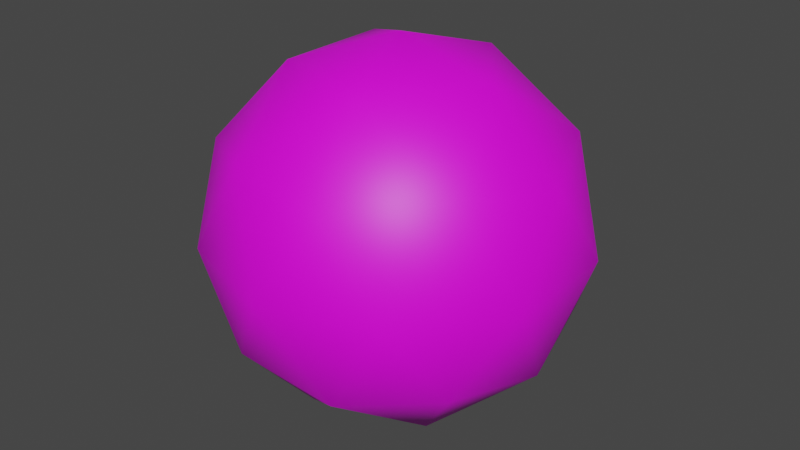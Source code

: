 # Source: ball.blend  (saved by Blender 3.6.11; exported with 4.5.12 LTS)
import bpy
from mathutils import Matrix  # noqa: F401  (used for matrix-valued properties, if any)

bpy.ops.wm.read_factory_settings(use_empty=True)
scene = bpy.context.scene
scene.name = 'Scene'

# ---- collections
col_collection = bpy.data.collections.new('Collection'); scene.collection.children.link(col_collection)

# ---- images (referenced by path relative to the original .blend; pixels are not part of the script)
import os
ASSET_DIR = os.environ.get("B2B_ASSET_DIR", "")  # directory of the original .blend (textures are referenced by path, not embedded)
HERE = os.path.dirname(os.path.abspath(__file__))  # packed textures are extracted next to this script under _unpacked/

def load_image(name, relpath, width, height, colorspace="sRGB"):
    """Load a texture the original file referenced (path relative to the .blend, or extracted next to this script)."""
    p = next((c for c in (os.path.join(HERE, relpath), os.path.join(ASSET_DIR, relpath)) if relpath and os.path.exists(c)), "")
    if p:
        img = bpy.data.images.load(p, check_existing=True)
        img.name = name
    else:  # same state as the original file: an image datablock whose file is absent (Cycles renders it pink)
        img = bpy.data.images.new(name, width, height)
        img.source = "FILE"
        img.filepath = "//" + (relpath or name)
    img.colorspace_settings.name = colorspace
    return img
img_gradientatlas_png = load_image('gradientAtlas.png', 'assets/gradientAtlas.png', 1024, 1024, 'sRGB')

# ---- materials (node trees are filled in below, after node groups)
mat_outer = bpy.data.materials.new('Outer')
mat_outer.alpha_threshold = 0.0
mat_outer.use_backface_culling = True
mat_outer.roughness = 0.5
mat_outer.line_color = (0.0, 0.0, 0.0, 1.0)
mat_inner = bpy.data.materials.new('Inner')

# ---- material node trees
mat_outer.use_nodes = True; mat_outer.node_tree.nodes.clear()
_N = mat_outer.node_tree.nodes; _L = mat_outer.node_tree.links
n0 = _N.new('ShaderNodeOutputMaterial'); n0.name = 'Material Output'; n0.location = (300, 300)
n1 = _N.new('ShaderNodeBsdfPrincipled'); n1.name = 'Principled BSDF'; n1.location = (10, 300)
n1.distribution = 'GGX'
n1.subsurface_method = 'RANDOM_WALK_SKIN'
n1.inputs[3].default_value = 1.45
n1.inputs[27].default_value = (0.0, 0.0, 0.0, 1.0)
n1.inputs[28].default_value = 1.0
n2 = _N.new('ShaderNodeTexImage'); n2.name = 'Image Texture'; n2.location = (-303, 300)
n2.image = img_gradientatlas_png
_L.new(n1.outputs[0], n0.inputs[0])
_L.new(n2.outputs[0], n1.inputs[0])
n0.is_active_output = True
mat_inner.use_nodes = True; mat_inner.node_tree.nodes.clear()
_N = mat_inner.node_tree.nodes; _L = mat_inner.node_tree.links
n0 = _N.new('ShaderNodeBsdfPrincipled'); n0.name = 'Principled BSDF'; n0.location = (10, 300)
n0.distribution = 'GGX'
n0.subsurface_method = 'RANDOM_WALK_SKIN'
n0.inputs[3].default_value = 1.45
n0.inputs[27].default_value = (0.0, 0.0, 0.0, 1.0)
n0.inputs[28].default_value = 1.0
n1 = _N.new('ShaderNodeOutputMaterial'); n1.name = 'Material Output'; n1.location = (300, 300)
n2 = _N.new('ShaderNodeTexImage'); n2.name = 'Image Texture'; n2.location = (-380, 208)
n2.image = img_gradientatlas_png
_L.new(n0.outputs[0], n1.inputs[0])
_L.new(n2.outputs[0], n0.inputs[0])
n1.is_active_output = True

# ---- world
world_world = bpy.data.worlds.new('World'); scene.world = world_world
world_world.use_nodes = True; world_world.node_tree.nodes.clear()
_N = world_world.node_tree.nodes; _L = world_world.node_tree.links
n0 = _N.new('ShaderNodeOutputWorld'); n0.name = 'World Output'; n0.location = (300, 300)
n1 = _N.new('ShaderNodeBackground'); n1.name = 'Background'; n1.location = (10, 300)
n1.inputs[0].default_value = (0.05088, 0.05088, 0.05088, 1.0)
_L.new(n1.outputs[0], n0.inputs[0])
n0.is_active_output = True
world_world.color = (0.05088, 0.05088, 0.05088)
world_world.use_sun_shadow = False
world_world.sun_shadow_jitter_overblur = 0.0

# ---- meshes
me_icosphere_002 = bpy.data.meshes.new('Icosphere.002')
me_icosphere_002.from_pydata([(0.0, 0.0, -0.5), (0.3618, -0.2629, -0.2236), (-0.1382, -0.4253, -0.2236), (-0.4472, 0.0, -0.2236), (-0.1382, 0.4253, -0.2236), (0.3618, 0.2629, -0.2236), (0.1382, -0.4253, 0.2236), (-0.3618, -0.2629, 0.2236), (-0.3618, 0.2629, 0.2236), (0.1382, 0.4253, 0.2236), (0.4472, 0.0, 0.2236), (0.0, 0.0, 0.5), (-0.08123, -0.25, -0.4253), (0.2127, -0.1545, -0.4253), (0.1314, -0.4045, -0.2629), (0.4253, 0.0, -0.2629), (0.2127, 0.1545, -0.4253), (-0.2629, 0.0, -0.4253), (-0.3441, -0.25, -0.2629), (-0.08123, 0.25, -0.4253), (-0.3441, 0.25, -0.2629), (0.1314, 0.4045, -0.2629), (0.4755, -0.1545, 0.0), (0.4755, 0.1545, 0.0), (0.0, -0.5, 0.0), (0.2939, -0.4045, 0.0), (-0.4755, -0.1545, 0.0), (-0.2939, -0.4045, 0.0), (-0.2939, 0.4045, 0.0), (-0.4755, 0.1545, 0.0), (0.2939, 0.4045, 0.0), (0.0, 0.5, 0.0), (0.3441, -0.25, 0.2629), (-0.1314, -0.4045, 0.2629), (-0.4253, 0.0, 0.2629), (-0.1314, 0.4045, 0.2629), (0.3441, 0.25, 0.2629), (0.08123, -0.25, 0.4253), (0.2629, 0.0, 0.4253), (-0.2127, -0.1545, 0.4253), (-0.2127, 0.1545, 0.4253), (0.08123, 0.25, 0.4253), (1.678e-10, 2.918e-10, -0.3526), (0.2551, -0.1853, -0.1577), (-0.09744, -0.2999, -0.1577), (-0.3153, 2.918e-10, -0.1577), (-0.09744, 0.2999, -0.1577), (0.2551, 0.1853, -0.1577), (0.09744, -0.2999, 0.1577), (-0.2551, -0.1853, 0.1577), (-0.2551, 0.1853, 0.1577), (0.09744, 0.2999, 0.1577), (0.3153, 2.918e-10, 0.1577), (1.678e-10, 2.918e-10, 0.3526), (-0.05727, -0.1763, -0.2999), (0.1499, -0.1089, -0.2999), (0.09268, -0.2852, -0.1854), (0.2999, 2.918e-10, -0.1853), (0.1499, 0.1089, -0.2999), (-0.1853, 2.918e-10, -0.2999), (-0.2426, -0.1763, -0.1853), (-0.05727, 0.1763, -0.2999), (-0.2426, 0.1763, -0.1853), (0.09268, 0.2852, -0.1854), (0.3353, -0.1089, 1.908e-10), (0.3353, 0.1089, 1.908e-10), (1.678e-10, -0.3526, 1.908e-10), (0.2072, -0.2852, 1.908e-10), (-0.3353, -0.1089, 1.908e-10), (-0.2072, -0.2852, 1.908e-10), (-0.2072, 0.2852, 1.908e-10), (-0.3353, 0.1089, 1.908e-10), (0.2072, 0.2852, 1.908e-10), (1.678e-10, 0.3526, 1.908e-10), (0.2426, -0.1763, 0.1853), (-0.09268, -0.2852, 0.1854), (-0.2999, 2.918e-10, 0.1853), (-0.09268, 0.2852, 0.1854), (0.2426, 0.1763, 0.1853), (0.05727, -0.1763, 0.2999), (0.1853, 2.918e-10, 0.2999), (-0.1499, -0.1089, 0.2999), (-0.1499, 0.1089, 0.2999), (0.05727, 0.1763, 0.2999)], [], [(0, 12, 13), (1, 15, 13), (0, 17, 12), (0, 19, 17), (0, 16, 19), (1, 22, 15), (2, 24, 14), (3, 26, 18), (4, 28, 20), (5, 30, 21), (1, 25, 22), (2, 27, 24), (3, 29, 26), (4, 31, 28), (5, 23, 30), (6, 37, 32), (7, 39, 33), (8, 40, 34), (9, 41, 35), (10, 38, 36), (38, 11, 41), (38, 41, 36), (36, 41, 9), (41, 11, 40), (41, 40, 35), (35, 40, 8), (40, 11, 39), (40, 39, 34), (34, 39, 7), (39, 11, 37), (39, 37, 33), (33, 37, 6), (37, 11, 38), (37, 38, 32), (32, 38, 10), (23, 10, 36), (23, 36, 30), (30, 36, 9), (31, 9, 35), (31, 35, 28), (28, 35, 8), (29, 8, 34), (29, 34, 26), (26, 34, 7), (27, 7, 33), (27, 33, 24), (24, 33, 6), (25, 6, 32), (25, 32, 22), (22, 32, 10), (30, 9, 31), (30, 31, 21), (21, 31, 4), (28, 8, 29), (28, 29, 20), (20, 29, 3), (26, 7, 27), (26, 27, 18), (18, 27, 2), (24, 6, 25), (24, 25, 14), (14, 25, 1), (22, 10, 23), (22, 23, 15), (15, 23, 5), (16, 5, 21), (16, 21, 19), (19, 21, 4), (19, 4, 20), (19, 20, 17), (17, 20, 3), (17, 3, 18), (17, 18, 12), (12, 18, 2), (15, 5, 16), (15, 16, 13), (13, 16, 0), (12, 2, 14), (12, 14, 13), (13, 14, 1), (42, 55, 54), (43, 55, 57), (42, 54, 59), (42, 59, 61), (42, 61, 58), (43, 57, 64), (44, 56, 66), (45, 60, 68), (46, 62, 70), (47, 63, 72), (43, 64, 67), (44, 66, 69), (45, 68, 71), (46, 70, 73), (47, 72, 65), (48, 74, 79), (49, 75, 81), (50, 76, 82), (51, 77, 83), (52, 78, 80), (80, 83, 53), (80, 78, 83), (78, 51, 83), (83, 82, 53), (83, 77, 82), (77, 50, 82), (82, 81, 53), (82, 76, 81), (76, 49, 81), (81, 79, 53), (81, 75, 79), (75, 48, 79), (79, 80, 53), (79, 74, 80), (74, 52, 80), (65, 78, 52), (65, 72, 78), (72, 51, 78), (73, 77, 51), (73, 70, 77), (70, 50, 77), (71, 76, 50), (71, 68, 76), (68, 49, 76), (69, 75, 49), (69, 66, 75), (66, 48, 75), (67, 74, 48), (67, 64, 74), (64, 52, 74), (72, 73, 51), (72, 63, 73), (63, 46, 73), (70, 71, 50), (70, 62, 71), (62, 45, 71), (68, 69, 49), (68, 60, 69), (60, 44, 69), (66, 67, 48), (66, 56, 67), (56, 43, 67), (64, 65, 52), (64, 57, 65), (57, 47, 65), (58, 63, 47), (58, 61, 63), (61, 46, 63), (61, 62, 46), (61, 59, 62), (59, 45, 62), (59, 60, 45), (59, 54, 60), (54, 44, 60), (57, 58, 47), (57, 55, 58), (55, 42, 58), (54, 56, 44), (54, 55, 56), (55, 43, 56)])
me_icosphere_002.polygons.foreach_set('use_smooth', [True] * 160)
me_icosphere_002.polygons.foreach_set('material_index', [0, 0, 0, 0, 0, 0, 0, 0, 0, 0, 0, 0, 0, 0, 0, 0, 0, 0, 0, 0, 0, 0, 0, 0, 0, 0, 0, 0, 0, 0, 0, 0, 0, 0, 0, 0, 0, 0, 0, 0, 0, 0, 0, 0, 0, 0, 0, 0, 0, 0, 0, 0, 0, 0, 0, 0, 0, 0, 0, 0, 0, 0, 0, 0, 0, 0, 0, 0, 0, 0, 0, 0, 0, 0, 0, 0, 0, 0, 0, 0, 1, 1, 1, 1, 1, 1, 1, 1, 1, 1, 1, 1, 1, 1, 1, 1, 1, 1, 1, 1, 1, 1, 1, 1, 1, 1, 1, 1, 1, 1, 1, 1, 1, 1, 1, 1, 1, 1, 1, 1, 1, 1, 1, 1, 1, 1, 1, 1, 1, 1, 1, 1, 1, 1, 1, 1, 1, 1, 1, 1, 1, 1, 1, 1, 1, 1, 1, 1, 1, 1, 1, 1, 1, 1, 1, 1, 1, 1, 1, 1])
_uv = me_icosphere_002.uv_layers.new(name='UVMap')
_uv.uv.foreach_set('vector', [0.09772, 0.8456, 0.08668, 0.8567, 0.0909, 0.8567, 0.08611, 0.8868, 0.09772, 0.8809, 0.0909, 0.8567, 0.09772, 0.8456, 0.09772, 0.8567, 0.08668, 0.8567, 0.09772, 0.8456, 0.1088, 0.8567, 0.09772, 0.8567, 0.09772, 0.8456, 0.1046, 0.8567, 0.1088, 0.8567, 0.08611, 0.8868, 0.0909, 0.9201, 0.09772, 0.8809, 0.07893, 0.8868, 0.07563, 0.9201, 0.07985, 0.8809, 0.09772, 0.8868, 0.0909, 0.9201, 0.08668, 0.8809, 0.1165, 0.8868, 0.1156, 0.9201, 0.1088, 0.8809, 0.1093, 0.8868, 0.1156, 0.9201, 0.1156, 0.8809, 0.08611, 0.8868, 0.07985, 0.9201, 0.0909, 0.9201, 0.07893, 0.8868, 0.07985, 0.9201, 0.07563, 0.9201, 0.09772, 0.8868, 0.1046, 0.9201, 0.0909, 0.9201, 0.1165, 0.8868, 0.1198, 0.9201, 0.1156, 0.9201, 0.1093, 0.8868, 0.1046, 0.9201, 0.1156, 0.9201, 0.07893, 0.9534, 0.08668, 0.9835, 0.08668, 0.9593, 0.08611, 0.9534, 0.0909, 0.9835, 0.07985, 0.9593, 0.1093, 0.9534, 0.1046, 0.9835, 0.09772, 0.9593, 0.1165, 0.9534, 0.1088, 0.9835, 0.1156, 0.9593, 0.09772, 0.9534, 0.09772, 0.9835, 0.1088, 0.9593, 0.09772, 0.9835, 0.09772, 0.9946, 0.1088, 0.9835, 0.09772, 0.9835, 0.1088, 0.9835, 0.1088, 0.9593, 0.1088, 0.9593, 0.1088, 0.9835, 0.1165, 0.9534, 0.1088, 0.9835, 0.09772, 0.9946, 0.1046, 0.9835, 0.1088, 0.9835, 0.1046, 0.9835, 0.1156, 0.9593, 0.1156, 0.9593, 0.1046, 0.9835, 0.1093, 0.9534, 0.1046, 0.9835, 0.09772, 0.9946, 0.0909, 0.9835, 0.1046, 0.9835, 0.0909, 0.9835, 0.09772, 0.9593, 0.09772, 0.9593, 0.0909, 0.9835, 0.08611, 0.9534, 0.0909, 0.9835, 0.09772, 0.9946, 0.08668, 0.9835, 0.0909, 0.9835, 0.08668, 0.9835, 0.07985, 0.9593, 0.07985, 0.9593, 0.08668, 0.9835, 0.07893, 0.9534, 0.08668, 0.9835, 0.09772, 0.9946, 0.09772, 0.9835, 0.08668, 0.9835, 0.09772, 0.9835, 0.08668, 0.9593, 0.08668, 0.9593, 0.09772, 0.9835, 0.09772, 0.9534, 0.1046, 0.9201, 0.09772, 0.9534, 0.1088, 0.9593, 0.1046, 0.9201, 0.1088, 0.9593, 0.1156, 0.9201, 0.1156, 0.9201, 0.1088, 0.9593, 0.1165, 0.9534, 0.1198, 0.9201, 0.1165, 0.9534, 0.1156, 0.9593, 0.1198, 0.9201, 0.1156, 0.9593, 0.1156, 0.9201, 0.1156, 0.9201, 0.1156, 0.9593, 0.1093, 0.9534, 0.1046, 0.9201, 0.1093, 0.9534, 0.09772, 0.9593, 0.1046, 0.9201, 0.09772, 0.9593, 0.0909, 0.9201, 0.0909, 0.9201, 0.09772, 0.9593, 0.08611, 0.9534, 0.07985, 0.9201, 0.08611, 0.9534, 0.07985, 0.9593, 0.07985, 0.9201, 0.07985, 0.9593, 0.07563, 0.9201, 0.07563, 0.9201, 0.07985, 0.9593, 0.07893, 0.9534, 0.07985, 0.9201, 0.07893, 0.9534, 0.08668, 0.9593, 0.07985, 0.9201, 0.08668, 0.9593, 0.0909, 0.9201, 0.0909, 0.9201, 0.08668, 0.9593, 0.09772, 0.9534, 0.1156, 0.9201, 0.1165, 0.9534, 0.1198, 0.9201, 0.1156, 0.9201, 0.1198, 0.9201, 0.1156, 0.8809, 0.1156, 0.8809, 0.1198, 0.9201, 0.1165, 0.8868, 0.1156, 0.9201, 0.1093, 0.9534, 0.1046, 0.9201, 0.1156, 0.9201, 0.1046, 0.9201, 0.1088, 0.8809, 0.1088, 0.8809, 0.1046, 0.9201, 0.09772, 0.8868, 0.0909, 0.9201, 0.08611, 0.9534, 0.07985, 0.9201, 0.0909, 0.9201, 0.07985, 0.9201, 0.08668, 0.8809, 0.08668, 0.8809, 0.07985, 0.9201, 0.07893, 0.8868, 0.07563, 0.9201, 0.07893, 0.9534, 0.07985, 0.9201, 0.07563, 0.9201, 0.07985, 0.9201, 0.07985, 0.8809, 0.07985, 0.8809, 0.07985, 0.9201, 0.08611, 0.8868, 0.0909, 0.9201, 0.09772, 0.9534, 0.1046, 0.9201, 0.0909, 0.9201, 0.1046, 0.9201, 0.09772, 0.8809, 0.09772, 0.8809, 0.1046, 0.9201, 0.1093, 0.8868, 0.1046, 0.8567, 0.1093, 0.8868, 0.1156, 0.8809, 0.1046, 0.8567, 0.1156, 0.8809, 0.1088, 0.8567, 0.1088, 0.8567, 0.1156, 0.8809, 0.1165, 0.8868, 0.1088, 0.8567, 0.1165, 0.8868, 0.1088, 0.8809, 0.1088, 0.8567, 0.1088, 0.8809, 0.09772, 0.8567, 0.09772, 0.8567, 0.1088, 0.8809, 0.09772, 0.8868, 0.09772, 0.8567, 0.09772, 0.8868, 0.08668, 0.8809, 0.09772, 0.8567, 0.08668, 0.8809, 0.08668, 0.8567, 0.08668, 0.8567, 0.08668, 0.8809, 0.07893, 0.8868, 0.09772, 0.8809, 0.1093, 0.8868, 0.1046, 0.8567, 0.09772, 0.8809, 0.1046, 0.8567, 0.0909, 0.8567, 0.0909, 0.8567, 0.1046, 0.8567, 0.09772, 0.8456, 0.08668, 0.8567, 0.07893, 0.8868, 0.07985, 0.8809, 0.08668, 0.8567, 0.07985, 0.8809, 0.0909, 0.8567, 0.0909, 0.8567, 0.07985, 0.8809, 0.08611, 0.8868, 0.1566, 0.7627, 0.1495, 0.7769, 0.1452, 0.7769, 0.1446, 0.8154, 0.1495, 0.7769, 0.1566, 0.8079, 0.1566, 0.7627, 0.1452, 0.7769, 0.1566, 0.7769, 0.1566, 0.7627, 0.1566, 0.7769, 0.1681, 0.7769, 0.1566, 0.7627, 0.1681, 0.7769, 0.1637, 0.7769, 0.1446, 0.8154, 0.1566, 0.8079, 0.1495, 0.8581, 0.1371, 0.8154, 0.1381, 0.8079, 0.1337, 0.8581, 0.1566, 0.8154, 0.1452, 0.8079, 0.1495, 0.8581, 0.1761, 0.8154, 0.1681, 0.8079, 0.1752, 0.8581, 0.1687, 0.8154, 0.1752, 0.8079, 0.1752, 0.8581, 0.1446, 0.8154, 0.1495, 0.8581, 0.1381, 0.8581, 0.1371, 0.8154, 0.1337, 0.8581, 0.1381, 0.8581, 0.1566, 0.8154, 0.1495, 0.8581, 0.1637, 0.8581, 0.1761, 0.8154, 0.1752, 0.8581, 0.1796, 0.8581, 0.1687, 0.8154, 0.1752, 0.8581, 0.1637, 0.8581, 0.1371, 0.9008, 0.1452, 0.9083, 0.1452, 0.9392, 0.1446, 0.9008, 0.1381, 0.9083, 0.1495, 0.9392, 0.1687, 0.9008, 0.1566, 0.9083, 0.1637, 0.9392, 0.1761, 0.9008, 0.1752, 0.9083, 0.1681, 0.9392, 0.1566, 0.9008, 0.1681, 0.9083, 0.1566, 0.9392, 0.1566, 0.9392, 0.1681, 0.9392, 0.1566, 0.9535, 0.1566, 0.9392, 0.1681, 0.9083, 0.1681, 0.9392, 0.1681, 0.9083, 0.1761, 0.9008, 0.1681, 0.9392, 0.1681, 0.9392, 0.1637, 0.9392, 0.1566, 0.9535, 0.1681, 0.9392, 0.1752, 0.9083, 0.1637, 0.9392, 0.1752, 0.9083, 0.1687, 0.9008, 0.1637, 0.9392, 0.1637, 0.9392, 0.1495, 0.9392, 0.1566, 0.9535, 0.1637, 0.9392, 0.1566, 0.9083, 0.1495, 0.9392, 0.1566, 0.9083, 0.1446, 0.9008, 0.1495, 0.9392, 0.1495, 0.9392, 0.1452, 0.9392, 0.1566, 0.9535, 0.1495, 0.9392, 0.1381, 0.9083, 0.1452, 0.9392, 0.1381, 0.9083, 0.1371, 0.9008, 0.1452, 0.9392, 0.1452, 0.9392, 0.1566, 0.9392, 0.1566, 0.9535, 0.1452, 0.9392, 0.1452, 0.9083, 0.1566, 0.9392, 0.1452, 0.9083, 0.1566, 0.9008, 0.1566, 0.9392, 0.1637, 0.8581, 0.1681, 0.9083, 0.1566, 0.9008, 0.1637, 0.8581, 0.1752, 0.8581, 0.1681, 0.9083, 0.1752, 0.8581, 0.1761, 0.9008, 0.1681, 0.9083, 0.1796, 0.8581, 0.1752, 0.9083, 0.1761, 0.9008, 0.1796, 0.8581, 0.1752, 0.8581, 0.1752, 0.9083, 0.1752, 0.8581, 0.1687, 0.9008, 0.1752, 0.9083, 0.1637, 0.8581, 0.1566, 0.9083, 0.1687, 0.9008, 0.1637, 0.8581, 0.1495, 0.8581, 0.1566, 0.9083, 0.1495, 0.8581, 0.1446, 0.9008, 0.1566, 0.9083, 0.1381, 0.8581, 0.1381, 0.9083, 0.1446, 0.9008, 0.1381, 0.8581, 0.1337, 0.8581, 0.1381, 0.9083, 0.1337, 0.8581, 0.1371, 0.9008, 0.1381, 0.9083, 0.1381, 0.8581, 0.1452, 0.9083, 0.1371, 0.9008, 0.1381, 0.8581, 0.1495, 0.8581, 0.1452, 0.9083, 0.1495, 0.8581, 0.1566, 0.9008, 0.1452, 0.9083, 0.1752, 0.8581, 0.1796, 0.8581, 0.1761, 0.9008, 0.1752, 0.8581, 0.1752, 0.8079, 0.1796, 0.8581, 0.1752, 0.8079, 0.1761, 0.8154, 0.1796, 0.8581, 0.1752, 0.8581, 0.1637, 0.8581, 0.1687, 0.9008, 0.1752, 0.8581, 0.1681, 0.8079, 0.1637, 0.8581, 0.1681, 0.8079, 0.1566, 0.8154, 0.1637, 0.8581, 0.1495, 0.8581, 0.1381, 0.8581, 0.1446, 0.9008, 0.1495, 0.8581, 0.1452, 0.8079, 0.1381, 0.8581, 0.1452, 0.8079, 0.1371, 0.8154, 0.1381, 0.8581, 0.1337, 0.8581, 0.1381, 0.8581, 0.1371, 0.9008, 0.1337, 0.8581, 0.1381, 0.8079, 0.1381, 0.8581, 0.1381, 0.8079, 0.1446, 0.8154, 0.1381, 0.8581, 0.1495, 0.8581, 0.1637, 0.8581, 0.1566, 0.9008, 0.1495, 0.8581, 0.1566, 0.8079, 0.1637, 0.8581, 0.1566, 0.8079, 0.1687, 0.8154, 0.1637, 0.8581, 0.1637, 0.7769, 0.1752, 0.8079, 0.1687, 0.8154, 0.1637, 0.7769, 0.1681, 0.7769, 0.1752, 0.8079, 0.1681, 0.7769, 0.1761, 0.8154, 0.1752, 0.8079, 0.1681, 0.7769, 0.1681, 0.8079, 0.1761, 0.8154, 0.1681, 0.7769, 0.1566, 0.7769, 0.1681, 0.8079, 0.1566, 0.7769, 0.1566, 0.8154, 0.1681, 0.8079, 0.1566, 0.7769, 0.1452, 0.8079, 0.1566, 0.8154, 0.1566, 0.7769, 0.1452, 0.7769, 0.1452, 0.8079, 0.1452, 0.7769, 0.1371, 0.8154, 0.1452, 0.8079, 0.1566, 0.8079, 0.1637, 0.7769, 0.1687, 0.8154, 0.1566, 0.8079, 0.1495, 0.7769, 0.1637, 0.7769, 0.1495, 0.7769, 0.1566, 0.7627, 0.1637, 0.7769, 0.1452, 0.7769, 0.1381, 0.8079, 0.1371, 0.8154, 0.1452, 0.7769, 0.1495, 0.7769, 0.1381, 0.8079, 0.1495, 0.7769, 0.1446, 0.8154, 0.1381, 0.8079])
me_icosphere_002.materials.append(mat_outer)
me_icosphere_002.materials.append(mat_inner)
me_icosphere_002.update()

# ---- objects
ob_outer = bpy.data.objects.new('Outer', me_icosphere_002)

# ---- transforms, parenting, visibility, modifiers, constraints
ob_outer.location = (0.0, 0.0, 0.0)

# ---- collection membership
col_collection.objects.link(ob_outer)

# ---- scene / render settings (as saved in the file)
scene.frame_start = 1; scene.frame_end = 250; scene.frame_set(1)
scene.render.engine = 'CYCLES'
scene.cycles.sampling_pattern = 'TABULATED_SOBOL'
scene.view_settings.view_transform = 'Filmic'
bpy.context.view_layer.update()

# ---- added for rendering (the .blend has no active camera and no usable light): camera, sun
cam_auto = bpy.data.cameras.new('AutoCamera')
cam_auto.lens = 50.0
cam_auto.sensor_width = 36.0
cam_auto.clip_end = 1000.0
ob_auto_camera = bpy.data.objects.new('AutoCamera', cam_auto)
scene.collection.objects.link(ob_auto_camera)
ob_auto_camera.location = (1.57683, -1.89219, 1.26146)
ob_auto_camera.rotation_euler = (1.09748, -7.21219e-08, 0.694738)
scene.camera = ob_auto_camera
light_auto_sun = bpy.data.lights.new('AutoSun', 'SUN')
light_auto_sun.energy = 3.0
light_auto_sun.angle = 0.0523599
ob_auto_sun = bpy.data.objects.new('AutoSun', light_auto_sun)
scene.collection.objects.link(ob_auto_sun)
ob_auto_sun.rotation_euler = (0.872665, 0.174533, 0.523599)
bpy.context.view_layer.update()
